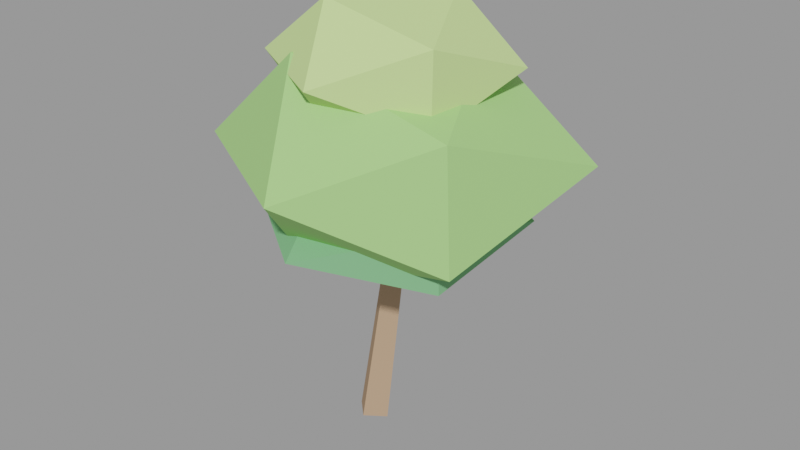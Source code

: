 # Source: arvore_copa_0_lod.blend  (saved by Blender 3.6.14; exported with 4.5.12 LTS)
import bpy
from mathutils import Matrix  # noqa: F401  (used for matrix-valued properties, if any)

bpy.ops.wm.read_factory_settings(use_empty=True)
scene = bpy.context.scene
scene.name = 'Scene'

# ---- materials (node trees are filled in below, after node groups)
mat_slot_bark = bpy.data.materials.new('slot_bark')
mat_slot_bark.use_transparent_shadow = False
mat_slot_bark.diffuse_color = (0.47, 0.31, 0.2, 1.0)
mat_slot_leaf = bpy.data.materials.new('slot_leaf')
mat_slot_leaf.use_transparent_shadow = False
mat_slot_leaf.diffuse_color = (0.36, 0.66, 0.22, 1.0)
mat_slot_leaflight = bpy.data.materials.new('slot_leaflight')
mat_slot_leaflight.use_transparent_shadow = False
mat_slot_leaflight.diffuse_color = (0.58, 0.8, 0.3, 1.0)
mat_slot_leafdark = bpy.data.materials.new('slot_leafdark')
mat_slot_leafdark.use_transparent_shadow = False
mat_slot_leafdark.diffuse_color = (0.2, 0.47, 0.22, 1.0)

# ---- material node trees

# ---- meshes
me_tronco = bpy.data.meshes.new('Tronco')
me_tronco.from_pydata([(0.3101, -0.2077, -2.764), (-0.112, 0.2099, -2.779), (-0.5278, -0.2077, -2.705), (-0.1058, -0.6254, -2.691), (0.5278, 0.3748, 2.735), (0.2746, 0.6254, 2.726), (0.02509, 0.3748, 2.77), (0.2783, 0.1242, 2.779)], [], [(0, 1, 5, 4), (1, 2, 6, 5), (2, 3, 7, 6), (3, 0, 4, 7), (3, 2, 1, 0), (4, 5, 6, 7)])
me_tronco.materials.append(mat_slot_bark)
me_tronco.update()
me_copa = bpy.data.meshes.new('Copa')
me_copa.from_pydata([(-0.1129, -3.935, -0.04734), (2.823, -1.89, -1.487), (-1.203, -1.839, -2.313), (-3.777, -1.907, -0.04734), (-1.249, -1.913, 2.313), (2.6, -1.752, 1.283), (0.914, 1.587, -2.181), (-3.186, 1.824, -1.554), (-2.916, 1.658, 1.327), (0.9534, 1.651, 2.168), (3.777, 1.87, -0.04734), (-0.1129, 3.935, -0.04734)], [], [(0, 2, 1), (1, 5, 0), (0, 3, 2), (0, 4, 3), (0, 5, 4), (1, 10, 5), (2, 6, 1), (3, 7, 2), (4, 8, 3), (5, 9, 4), (1, 6, 10), (2, 7, 6), (3, 8, 7), (4, 9, 8), (5, 10, 9), (6, 11, 10), (7, 11, 6), (8, 11, 7), (9, 11, 8), (10, 11, 9)])
me_copa.materials.append(mat_slot_leaf)
me_copa.update()
me_copa_0 = bpy.data.meshes.new('Copa 0')
me_copa_0.from_pydata([(0.007787, -2.564, 0.006064), (1.976, -1.11, -0.874), (-0.7503, -1.12, -1.43), (-2.501, -1.147, 0.006064), (-0.7439, -1.109, 1.43), (2.031, -1.144, 0.9106), (0.6771, 1.19, -1.262), (-1.877, 1.272, -0.8366), (-2.022, 1.361, 0.9135), (0.7489, 1.306, 1.41), (2.501, 1.353, 0.006064), (0.007787, 2.564, 0.006064)], [], [(0, 2, 1), (1, 5, 0), (0, 3, 2), (0, 4, 3), (0, 5, 4), (1, 10, 5), (2, 6, 1), (3, 7, 2), (4, 8, 3), (5, 9, 4), (1, 6, 10), (2, 7, 6), (3, 8, 7), (4, 9, 8), (5, 10, 9), (6, 11, 10), (7, 11, 6), (8, 11, 7), (9, 11, 8), (10, 11, 9)])
me_copa_0.materials.append(mat_slot_leaflight)
me_copa_0.update()
me_copa_1 = bpy.data.meshes.new('Copa 1')
me_copa_1.from_pydata([(-0.002555, -3.377, -0.02345), (2.45, -1.518, -0.6917), (-0.8913, -1.44, -1.049), (-2.776, -1.389, -0.02345), (-0.8223, -1.329, 0.9226), (2.391, -1.481, 0.6286), (0.8841, 1.433, -1.047), (-2.432, 1.499, -0.6854), (-2.288, 1.41, 0.5991), (0.9269, 1.502, 1.049), (2.776, 1.387, -0.02345), (-0.002555, 3.377, -0.02345)], [], [(0, 2, 1), (1, 5, 0), (0, 3, 2), (0, 4, 3), (0, 5, 4), (1, 10, 5), (2, 6, 1), (3, 7, 2), (4, 8, 3), (5, 9, 4), (1, 6, 10), (2, 7, 6), (3, 8, 7), (4, 9, 8), (5, 10, 9), (6, 11, 10), (7, 11, 6), (8, 11, 7), (9, 11, 8), (10, 11, 9)])
me_copa_1.materials.append(mat_slot_leafdark)
me_copa_1.update()

# ---- objects
ob_arvore_copa_0_lod = bpy.data.objects.new('arvore_copa_0_lod', None)
ob_arvore_copa_0_lod_tronco_bark = bpy.data.objects.new('arvore_copa_0_lod~Tronco@bark', me_tronco)
ob_arvore_copa_0_lod_copa_leaf = bpy.data.objects.new('arvore_copa_0_lod~Copa@leaf', me_copa)
ob_arvore_copa_0_lod_copa_0_leaflight = bpy.data.objects.new('arvore_copa_0_lod~Copa 0@leaflight', me_copa_0)
ob_arvore_copa_0_lod_copa_1_leafdark = bpy.data.objects.new('arvore_copa_0_lod~Copa 1@leafdark', me_copa_1)

# ---- transforms, parenting, visibility, modifiers, constraints
ob_arvore_copa_0_lod.location = (0.0, 0.0, 0.0)
ob_arvore_copa_0_lod.empty_display_size = 0.08
ob_arvore_copa_0_lod_tronco_bark.location = (0.1089, 0.2077, 2.535)
ob_arvore_copa_0_lod_copa_leaf.location = (0.6937, 0.1511, 6.967)
ob_arvore_copa_0_lod_copa_0_leaflight.location = (0.5729, -0.03057, 8.928)
ob_arvore_copa_0_lod_copa_1_leafdark.location = (0.5833, 0.07843, 5.532)

# ---- collection membership
scene.collection.objects.link(ob_arvore_copa_0_lod)
scene.collection.objects.link(ob_arvore_copa_0_lod_tronco_bark)
scene.collection.objects.link(ob_arvore_copa_0_lod_copa_leaf)
scene.collection.objects.link(ob_arvore_copa_0_lod_copa_0_leaflight)
scene.collection.objects.link(ob_arvore_copa_0_lod_copa_1_leafdark)

# ---- scene / render settings (as saved in the file)
scene.frame_start = 1; scene.frame_end = 250; scene.frame_set(1)
scene.render.engine = 'BLENDER_EEVEE_NEXT'
scene.cycles.sampling_pattern = 'TABULATED_SOBOL'
scene.view_settings.view_transform = 'Filmic'
bpy.context.view_layer.update()

# ---- added for rendering (the .blend has no active camera and no usable light): camera, sun + grey world if the file has none
cam_auto = bpy.data.cameras.new('AutoCamera')
cam_auto.lens = 50.0
cam_auto.sensor_width = 36.0
cam_auto.clip_end = 1000.0
ob_auto_camera = bpy.data.objects.new('AutoCamera', cam_auto)
scene.collection.objects.link(ob_auto_camera)
ob_auto_camera.location = (14.768, -16.7381, 16.3162)
ob_auto_camera.rotation_euler = (1.09748, -7.21219e-08, 0.694738)
scene.camera = ob_auto_camera
light_auto_sun = bpy.data.lights.new('AutoSun', 'SUN')
light_auto_sun.energy = 3.0
light_auto_sun.angle = 0.0523599
ob_auto_sun = bpy.data.objects.new('AutoSun', light_auto_sun)
scene.collection.objects.link(ob_auto_sun)
ob_auto_sun.rotation_euler = (0.872665, 0.174533, 0.523599)
if scene.world is None:
    world_auto = bpy.data.worlds.new('AutoWorld')
    world_auto.color = (0.3, 0.3, 0.3)
    scene.world = world_auto
bpy.context.view_layer.update()
